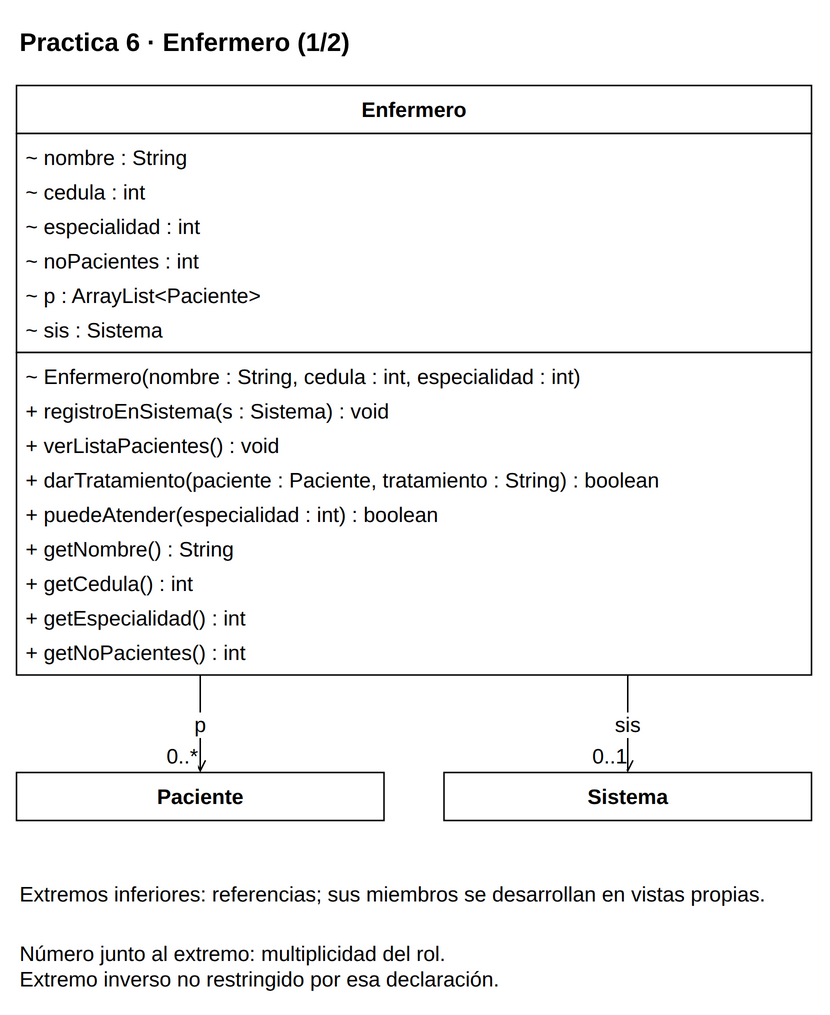

The diagram above was exported from draw.io. Its source (the exported page's mxGraphModel, read from the mxfile embedded in the PNG):
<mxGraphModel dx="1000" dy="1000" grid="1" gridSize="10" page="0" pageScale="1" pageWidth="816" pageHeight="1056" background="#FFFFFF" adaptiveColors="auto">
  <root>
    <mxCell id="0" />
    <mxCell id="1" parent="0" />
    <mxCell id="v1" value="&lt;b&gt;Practica 6 · Enfermero (1/2)&lt;/b&gt;" style="text;html=1;whiteSpace=wrap;align=left;verticalAlign=middle;fontFamily=Liberation Sans;fontSize=17;fontColor=#000000;" vertex="1" parent="1">
      <mxGeometry x="20" y="8" width="530" height="35" as="geometry" />
    </mxCell>
    <mxCell id="c14" value="" style="group;" vertex="1" parent="1">
      <mxGeometry x="20" y="55" width="530" height="393" as="geometry" />
    </mxCell>
    <mxCell id="v2" value="" style="rounded=0;whiteSpace=wrap;html=1;fillColor=#FFFFFF;strokeColor=#000000;strokeWidth=1;" vertex="1" parent="c14">
      <mxGeometry x="0" y="0" width="530" height="32" as="geometry" />
    </mxCell>
    <mxCell id="v3" value="&lt;b&gt;Enfermero&lt;/b&gt;" style="text;html=1;whiteSpace=wrap;align=center;verticalAlign=middle;fontFamily=Liberation Sans;fontSize=14;fontColor=#000000;spacing=0;" vertex="1" parent="c14">
      <mxGeometry x="6" y="4" width="518" height="24" as="geometry" />
    </mxCell>
    <mxCell id="v4" value="" style="rounded=0;whiteSpace=wrap;html=1;fillColor=#FFFFFF;strokeColor=#000000;strokeWidth=1;" vertex="1" parent="c14">
      <mxGeometry x="0" y="32" width="530" height="146" as="geometry" />
    </mxCell>
    <mxCell id="v5" value="~ nombre : String" style="text;html=1;whiteSpace=wrap;align=left;verticalAlign=middle;fontFamily=Liberation Sans;fontSize=14;fontColor=#000000;spacing=0;" vertex="1" parent="c14">
      <mxGeometry x="6" y="36" width="518" height="23" as="geometry" />
    </mxCell>
    <mxCell id="v6" value="~ cedula : int" style="text;html=1;whiteSpace=wrap;align=left;verticalAlign=middle;fontFamily=Liberation Sans;fontSize=14;fontColor=#000000;spacing=0;" vertex="1" parent="c14">
      <mxGeometry x="6" y="59" width="518" height="23" as="geometry" />
    </mxCell>
    <mxCell id="v7" value="~ especialidad : int" style="text;html=1;whiteSpace=wrap;align=left;verticalAlign=middle;fontFamily=Liberation Sans;fontSize=14;fontColor=#000000;spacing=0;" vertex="1" parent="c14">
      <mxGeometry x="6" y="82" width="518" height="23" as="geometry" />
    </mxCell>
    <mxCell id="v8" value="~ noPacientes : int" style="text;html=1;whiteSpace=wrap;align=left;verticalAlign=middle;fontFamily=Liberation Sans;fontSize=14;fontColor=#000000;spacing=0;" vertex="1" parent="c14">
      <mxGeometry x="6" y="105" width="518" height="23" as="geometry" />
    </mxCell>
    <mxCell id="v9" value="~ p : ArrayList&amp;lt;Paciente&amp;gt;" style="text;html=1;whiteSpace=wrap;align=left;verticalAlign=middle;fontFamily=Liberation Sans;fontSize=14;fontColor=#000000;spacing=0;" vertex="1" parent="c14">
      <mxGeometry x="6" y="128" width="518" height="23" as="geometry" />
    </mxCell>
    <mxCell id="v10" value="~ sis : Sistema" style="text;html=1;whiteSpace=wrap;align=left;verticalAlign=middle;fontFamily=Liberation Sans;fontSize=14;fontColor=#000000;spacing=0;" vertex="1" parent="c14">
      <mxGeometry x="6" y="151" width="518" height="23" as="geometry" />
    </mxCell>
    <mxCell id="v11" value="" style="rounded=0;whiteSpace=wrap;html=1;fillColor=#FFFFFF;strokeColor=#000000;strokeWidth=1;" vertex="1" parent="c14">
      <mxGeometry x="0" y="178" width="530" height="215" as="geometry" />
    </mxCell>
    <mxCell id="v12" value="~ Enfermero(nombre : String, cedula : int, especialidad : int)" style="text;html=1;whiteSpace=wrap;align=left;verticalAlign=middle;fontFamily=Liberation Sans;fontSize=14;fontColor=#000000;spacing=0;" vertex="1" parent="c14">
      <mxGeometry x="6" y="182" width="518" height="23" as="geometry" />
    </mxCell>
    <mxCell id="v13" value="+ registroEnSistema(s : Sistema) : void" style="text;html=1;whiteSpace=wrap;align=left;verticalAlign=middle;fontFamily=Liberation Sans;fontSize=14;fontColor=#000000;spacing=0;" vertex="1" parent="c14">
      <mxGeometry x="6" y="205" width="518" height="23" as="geometry" />
    </mxCell>
    <mxCell id="v14" value="+ verListaPacientes() : void" style="text;html=1;whiteSpace=wrap;align=left;verticalAlign=middle;fontFamily=Liberation Sans;fontSize=14;fontColor=#000000;spacing=0;" vertex="1" parent="c14">
      <mxGeometry x="6" y="228" width="518" height="23" as="geometry" />
    </mxCell>
    <mxCell id="v15" value="+ darTratamiento(paciente : Paciente, tratamiento : String) : boolean" style="text;html=1;whiteSpace=wrap;align=left;verticalAlign=middle;fontFamily=Liberation Sans;fontSize=14;fontColor=#000000;spacing=0;" vertex="1" parent="c14">
      <mxGeometry x="6" y="251" width="518" height="23" as="geometry" />
    </mxCell>
    <mxCell id="v16" value="+ puedeAtender(especialidad : int) : boolean" style="text;html=1;whiteSpace=wrap;align=left;verticalAlign=middle;fontFamily=Liberation Sans;fontSize=14;fontColor=#000000;spacing=0;" vertex="1" parent="c14">
      <mxGeometry x="6" y="274" width="518" height="23" as="geometry" />
    </mxCell>
    <mxCell id="v17" value="+ getNombre() : String" style="text;html=1;whiteSpace=wrap;align=left;verticalAlign=middle;fontFamily=Liberation Sans;fontSize=14;fontColor=#000000;spacing=0;" vertex="1" parent="c14">
      <mxGeometry x="6" y="297" width="518" height="23" as="geometry" />
    </mxCell>
    <mxCell id="v18" value="+ getCedula() : int" style="text;html=1;whiteSpace=wrap;align=left;verticalAlign=middle;fontFamily=Liberation Sans;fontSize=14;fontColor=#000000;spacing=0;" vertex="1" parent="c14">
      <mxGeometry x="6" y="320" width="518" height="23" as="geometry" />
    </mxCell>
    <mxCell id="v19" value="+ getEspecialidad() : int" style="text;html=1;whiteSpace=wrap;align=left;verticalAlign=middle;fontFamily=Liberation Sans;fontSize=14;fontColor=#000000;spacing=0;" vertex="1" parent="c14">
      <mxGeometry x="6" y="343" width="518" height="23" as="geometry" />
    </mxCell>
    <mxCell id="v20" value="+ getNoPacientes() : int" style="text;html=1;whiteSpace=wrap;align=left;verticalAlign=middle;fontFamily=Liberation Sans;fontSize=14;fontColor=#000000;spacing=0;" vertex="1" parent="c14">
      <mxGeometry x="6" y="366" width="518" height="23" as="geometry" />
    </mxCell>
    <mxCell id="c12" value="" style="group;" vertex="1" parent="1">
      <mxGeometry x="20" y="513" width="245" height="32" as="geometry" />
    </mxCell>
    <mxCell id="v21" value="" style="rounded=0;whiteSpace=wrap;html=1;fillColor=#FFFFFF;strokeColor=#000000;strokeWidth=1;" vertex="1" parent="c12">
      <mxGeometry x="0" y="0" width="245" height="32" as="geometry" />
    </mxCell>
    <mxCell id="v22" value="&lt;b&gt;Paciente&lt;/b&gt;" style="text;html=1;whiteSpace=wrap;align=center;verticalAlign=middle;fontFamily=Liberation Sans;fontSize=14;fontColor=#000000;spacing=0;" vertex="1" parent="c12">
      <mxGeometry x="6" y="4" width="233" height="24" as="geometry" />
    </mxCell>
    <mxCell id="c10" value="" style="group;" vertex="1" parent="1">
      <mxGeometry x="305" y="513" width="245" height="32" as="geometry" />
    </mxCell>
    <mxCell id="v23" value="" style="rounded=0;whiteSpace=wrap;html=1;fillColor=#FFFFFF;strokeColor=#000000;strokeWidth=1;" vertex="1" parent="c10">
      <mxGeometry x="0" y="0" width="245" height="32" as="geometry" />
    </mxCell>
    <mxCell id="v24" value="&lt;b&gt;Sistema&lt;/b&gt;" style="text;html=1;whiteSpace=wrap;align=center;verticalAlign=middle;fontFamily=Liberation Sans;fontSize=14;fontColor=#000000;spacing=0;" vertex="1" parent="c10">
      <mxGeometry x="6" y="4" width="233" height="24" as="geometry" />
    </mxCell>
    <mxCell id="e25" value="p" style="edgeStyle=orthogonalEdgeStyle;rounded=0;html=1;strokeColor=#000000;strokeWidth=1;fontFamily=Liberation Sans;fontSize=14;labelBackgroundColor=#FFFFFF;labelWidth=245;whiteSpace=wrap;endArrow=open;endFill=0;exitX=0.23113207547169812;exitY=1;exitPerimeter=0;entryX=0.5;entryY=0;entryPerimeter=0;" edge="1" source="c14" target="c12" parent="1">
      <mxGeometry relative="1" as="geometry" />
    </mxCell>
    <mxCell id="e25n" value="0..*" style="edgeLabel;html=1;align=center;verticalAlign=middle;resizable=0;points=[];fontFamily=Liberation Sans;fontSize=14;labelBackgroundColor=#FFFFFF;labelWidth=245;whiteSpace=wrap;" vertex="1" connectable="0" parent="e25">
      <mxGeometry x="0.8" y="-12" relative="1" as="geometry">
        <mxPoint x="0" y="-5" as="offset" />
      </mxGeometry>
    </mxCell>
    <mxCell id="e26" value="sis" style="edgeStyle=orthogonalEdgeStyle;rounded=0;html=1;strokeColor=#000000;strokeWidth=1;fontFamily=Liberation Sans;fontSize=14;labelBackgroundColor=#FFFFFF;labelWidth=245;whiteSpace=wrap;endArrow=open;endFill=0;exitX=0.7688679245283019;exitY=1;exitPerimeter=0;entryX=0.5;entryY=0;entryPerimeter=0;" edge="1" source="c14" target="c10" parent="1">
      <mxGeometry relative="1" as="geometry" />
    </mxCell>
    <mxCell id="e26n" value="0..1" style="edgeLabel;html=1;align=center;verticalAlign=middle;resizable=0;points=[];fontFamily=Liberation Sans;fontSize=14;labelBackgroundColor=#FFFFFF;labelWidth=245;whiteSpace=wrap;" vertex="1" connectable="0" parent="e26">
      <mxGeometry x="0.8" y="-12" relative="1" as="geometry">
        <mxPoint x="0" y="-5" as="offset" />
      </mxGeometry>
    </mxCell>
    <mxCell id="v27" value="Extremos inferiores: referencias; sus miembros se desarrollan en vistas propias." style="text;html=1;whiteSpace=wrap;align=left;verticalAlign=middle;fontFamily=Liberation Sans;fontSize=14;fontColor=#000000;" vertex="1" parent="1">
      <mxGeometry x="20" y="575" width="530" height="38" as="geometry" />
    </mxCell>
    <mxCell id="v28" value="Número junto al extremo: multiplicidad del rol.&lt;br&gt;Extremo inverso no restringido por esa declaración." style="text;html=1;whiteSpace=wrap;align=left;verticalAlign=middle;fontFamily=Liberation Sans;fontSize=14;fontColor=#000000;" vertex="1" parent="1">
      <mxGeometry x="20" y="620" width="530" height="43" as="geometry" />
    </mxCell>
  </root>
</mxGraphModel>